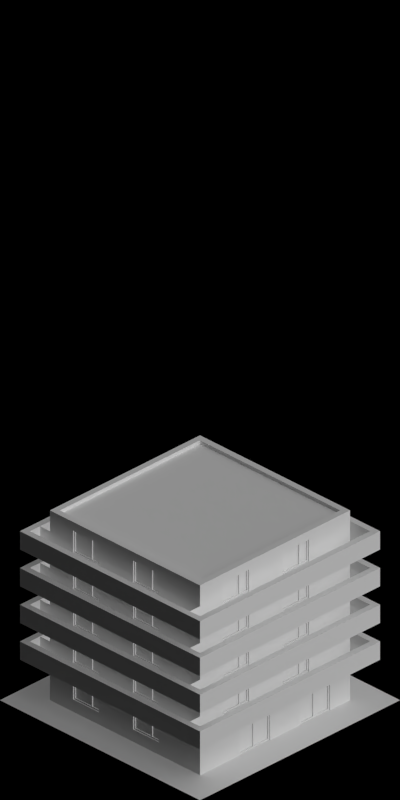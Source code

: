 # Source: 4611-4613.blend  (saved by Blender 2.63.0; exported with 4.5.12 LTS)
import bpy
from mathutils import Matrix  # noqa: F401  (used for matrix-valued properties, if any)

bpy.ops.wm.read_factory_settings(use_empty=True)
scene = bpy.context.scene
scene.name = 'Scene'

# ---- collections
col_collection_1 = bpy.data.collections.new('Collection 1'); scene.collection.children.link(col_collection_1)

# ---- materials (node trees are filled in below, after node groups)
mat_paint_white = bpy.data.materials.new('Paint_White')
mat_cc_patchy = bpy.data.materials.new('CC_Patchy')
mat_concrete_greymid = bpy.data.materials.new('Concrete_GreyMid')
mat_paintedmetal_white1 = bpy.data.materials.new('PaintedMetal_White1')
mat_glass_opaque = bpy.data.materials.new('Glass_Opaque')
mat_concrete_normalpaving = bpy.data.materials.new('Concrete_NormalPaving')

# ---- material node trees

# ---- world
world_world = bpy.data.worlds.new('World'); scene.world = world_world
world_world.color = (0.0, 0.0, 0.0)
world_world.use_sun_shadow = False
world_world.sun_shadow_jitter_overblur = 0.0
world_world.cycles.sampling_method = 'MANUAL'
world_world.cycles.sample_map_resolution = 256
world_world.light_settings.ao_factor = 0.5

# ---- cameras
cam_camera = bpy.data.cameras.new('Camera')
cam_camera.type = 'ORTHO'
cam_camera.clip_start = 0.001
cam_camera.clip_end = 100.0
cam_camera.lens = 35.0
cam_camera.sensor_width = 32.0
cam_camera.sensor_height = 18.0
cam_camera.ortho_scale = 5.656
cam_camera.dof.focus_distance = 0.0
cam_camera.dof.aperture_fstop = 128.0

# ---- lights
light_lamp_004 = bpy.data.lights.new('Lamp.004', 'SUN')
light_lamp_004.transmission_factor = 0.0
light_lamp_004.cutoff_distance = 30.0
light_lamp_004.angle = 1.571
light_lamp_004.energy = 1.0
light_lamp_004.shadow_buffer_clip_start = 1.001
light_lamp_004.shadow_soft_size = 1.0
light_lamp_004.shadow_cascade_max_distance = 1000.0
light_lamp_004.cycles.use_multiple_importance_sampling = False
light_lamp_003 = bpy.data.lights.new('Lamp.003', 'SUN')
light_lamp_003.transmission_factor = 0.0
light_lamp_003.cutoff_distance = 30.0
light_lamp_003.use_shadow = False
light_lamp_003.angle = 1.571
light_lamp_003.energy = 1.0
light_lamp_003.shadow_buffer_clip_start = 1.001
light_lamp_003.shadow_soft_size = 1.0
light_lamp_003.shadow_cascade_max_distance = 1000.0
light_lamp_003.cycles.use_multiple_importance_sampling = False

# ---- meshes
me_cube = bpy.data.meshes.new('Cube')
me_cube.from_pydata([(0.05, -0.9, 0.03), (0.2, -0.9, 0.03), (0.05, -0.9, 0.06), (0.2, -0.9, 0.06), (0.15, -0.9, 0.06), (0.15, -0.9, 0.03), (0.15, -0.9, 0.18), (0.05, 0.75, 0.03), (0.2, 0.75, 0.06), (0.15, 0.75, 0.03), (0.15, 0.75, 0.06), (0.2, 0.75, 0.03), (0.05, 0.75, 0.06), (0.2, -0.9, 0.18), (0.05, -0.9, 0.18), (0.05, -0.85, 0.03), (0.2, -0.85, 0.06), (0.15, -0.85, 0.03), (0.15, -0.85, 0.06), (0.05, -0.85, 0.06), (0.2, -0.85, 0.03), (0.2, 0.75, 0.18), (0.15, 0.75, 0.18), (0.05, 0.75, 0.18), (0.2, -0.85, 0.18), (0.15, -0.85, 0.18), (0.05, -0.85, 0.18)], [], [(16, 3, 1, 20), (4, 2, 0, 5), (3, 4, 5, 1), (24, 13, 3, 16), (6, 14, 2, 4), (25, 22, 10, 18), (4, 3, 13, 6), (19, 2, 14, 26), (16, 8, 21, 24), (24, 21, 22, 25), (6, 25, 26, 14), (13, 24, 25, 6), (5, 17, 20, 1), (0, 15, 17, 5), (2, 19, 15, 0), (18, 19, 26, 25), (17, 9, 11, 20), (22, 23, 12, 10), (15, 7, 9, 17), (19, 12, 7, 15), (18, 10, 12, 19), (8, 16, 20, 11)])
me_cube.polygons.foreach_set('material_index', [0, 0, 0, 1, 1, 0, 1, 0, 1, 0, 0, 0, 2, 2, 0, 0, 2, 0, 2, 0, 2, 0])
me_cube.materials.append(mat_paint_white)
me_cube.materials.append(mat_cc_patchy)
me_cube.materials.append(mat_concrete_greymid)
me_cube.use_remesh_preserve_volume = False
me_cube.use_remesh_preserve_attributes = False
me_cube.use_mirror_vertex_groups = False
me_cube.update()
me_cube_011 = bpy.data.meshes.new('Cube.011')
me_cube_011.from_pydata([(0.04, 0.34, 0.1), (0.04, 0.08, 0.28), (0.04, 0.34, 0.28), (0.04, 0.08, 0.1), (0.01, 0.34, 0.1), (0.01, 0.08, 0.28), (0.01, 0.34, 0.28), (0.01, 0.08, 0.1), (0.04, 0.33, 0.11), (0.04, 0.09, 0.27), (0.04, 0.33, 0.27), (0.04, 0.09, 0.11), (0.01, 0.33, 0.11), (0.01, 0.09, 0.27), (0.01, 0.33, 0.27), (0.01, 0.09, 0.11), (0.04, 0.25, 0.28), (0.04, 0.25, 0.1), (0.01, 0.25, 0.28), (0.01, 0.25, 0.1), (0.04, 0.25, 0.27), (0.04, 0.25, 0.11), (0.01, 0.25, 0.27), (0.01, 0.25, 0.11), (0.01, 0.26, 0.27), (0.04, 0.26, 0.27), (0.01, 0.26, 0.28), (0.04, 0.26, 0.28), (0.01, 0.26, 0.11), (0.04, 0.26, 0.11), (0.01, 0.26, 0.1), (0.04, 0.26, 0.1), (0.03, 0.33, 0.11), (0.03, 0.09, 0.27), (0.03, 0.33, 0.27), (0.03, 0.09, 0.11), (0.03, 0.25, 0.27), (0.03, 0.25, 0.11), (0.03, 0.26, 0.27), (0.03, 0.26, 0.11), (0.02, 0.33, 0.11), (0.02, 0.09, 0.27), (0.02, 0.33, 0.27), (0.02, 0.09, 0.11), (0.02, 0.25, 0.27), (0.02, 0.25, 0.11), (0.02, 0.26, 0.27), (0.02, 0.26, 0.11), (0.0, 2.98e-08, 7.451e-09), (0.0, 0.6, 7.451e-09), (0.05, 0.6, 7.451e-09), (0.05, 2.98e-08, 7.451e-09), (0.0, 2.98e-08, 0.3), (0.0, 0.6, 0.3), (0.05, 0.6, 0.3), (0.05, 2.98e-08, 0.3), (2.265e-09, 0.08, 0.3), (2.265e-09, 0.08, 7.451e-09), (0.05, 0.08, 0.3), (0.05, 0.08, 7.451e-09), (0.05, 0.34, 0.3), (8.305e-09, 0.34, 7.451e-09), (0.05, 0.34, 7.451e-09), (8.305e-09, 0.34, 0.3), (0.0, 0.6, 0.28), (0.0, 2.98e-08, 0.28), (0.05, 0.6, 0.28), (0.05, 2.98e-08, 0.28), (2.265e-09, 0.08, 0.28), (8.305e-09, 0.34, 0.28), (0.0, 2.98e-08, 0.1), (0.05, 0.34, 0.1), (8.305e-09, 0.34, 0.1), (0.05, 0.08, 0.28), (0.05, 0.34, 0.28), (0.05, 0.08, 0.1), (2.265e-09, 0.08, 0.1), (0.05, 2.98e-08, 0.1), (0.05, 0.6, 0.1), (0.0, 0.6, 0.1)], [], [(7, 5, 13, 15), (16, 1, 9, 20), (3, 1, 5, 7), (18, 5, 1, 16), (30, 4, 0, 31), (4, 6, 2, 0), (8, 10, 34, 32), (23, 15, 43, 45), (12, 14, 6, 4), (11, 9, 1, 3), (0, 2, 10, 8), (28, 12, 4, 30), (31, 0, 8, 29), (22, 13, 5, 18), (27, 16, 20, 25), (26, 18, 16, 27), (7, 19, 17, 3), (38, 34, 10, 25), (46, 47, 28, 24), (15, 23, 19, 7), (3, 17, 21, 11), (24, 22, 18, 26), (17, 31, 29, 21), (14, 24, 26, 6), (23, 28, 30, 19), (20, 21, 29, 25), (19, 30, 31, 17), (2, 27, 25, 10), (6, 26, 27, 2), (22, 24, 28, 23), (38, 39, 32, 34), (33, 35, 37, 36), (29, 8, 32, 39), (20, 9, 33, 36), (39, 38, 25, 29), (37, 35, 11, 21), (35, 33, 9, 11), (21, 20, 36, 37), (46, 42, 40, 47), (41, 44, 45, 43), (47, 40, 12, 28), (44, 41, 13, 22), (24, 14, 42, 46), (22, 23, 45, 44), (15, 13, 41, 43), (40, 42, 14, 12), (72, 79, 49, 61), (79, 78, 50, 49), (77, 70, 48, 51), (61, 49, 50, 62), (60, 54, 53, 63), (70, 76, 57, 48), (48, 57, 59, 51), (55, 58, 56, 52), (58, 60, 63, 56), (76, 72, 61, 57), (63, 53, 64, 69), (57, 61, 62, 59), (55, 52, 65, 67), (78, 71, 62, 50), (53, 54, 66, 64), (56, 63, 69, 68), (52, 56, 68, 65), (71, 75, 59, 62), (66, 74, 71, 78), (74, 73, 68, 69), (65, 68, 76, 70), (64, 66, 78, 79), (60, 58, 73, 74), (69, 64, 79, 72), (67, 65, 70, 77), (75, 77, 51, 59), (71, 74, 69, 72), (72, 76, 75, 71), (73, 67, 77, 75), (58, 55, 67, 73), (54, 60, 74, 66), (76, 68, 73, 75)])
me_cube_011.polygons.foreach_set('material_index', [0, 0, 0, 0, 0, 0, 0, 0, 0, 0, 0, 0, 0, 0, 0, 0, 0, 0, 0, 0, 0, 0, 0, 0, 0, 0, 0, 0, 0, 0, 1, 1, 0, 0, 0, 0, 0, 0, 1, 1, 0, 0, 0, 0, 0, 0, 2, 2, 2, 2, 2, 2, 2, 2, 2, 2, 2, 2, 2, 2, 2, 2, 2, 2, 2, 2, 2, 2, 2, 2, 2, 2, 2, 2, 2, 2, 2, 2])
me_cube_011.materials.append(mat_paintedmetal_white1)
me_cube_011.materials.append(mat_glass_opaque)
me_cube_011.materials.append(mat_paint_white)
me_cube_011.use_remesh_preserve_volume = False
me_cube_011.use_remesh_preserve_attributes = False
me_cube_011.use_mirror_vertex_groups = False
me_cube_011.update()
me_cube_024 = bpy.data.meshes.new('Cube.024')
me_cube_024.from_pydata([(0.0, 2.235e-08, 1.49e-08), (0.0, 0.15, 1.49e-08), (-0.05, 0.15, 1.49e-08), (-0.05, 2.235e-08, 1.49e-08), (0.0, 2.235e-08, 0.3), (0.0, 0.15, 0.3), (-0.05, 0.15, 0.3), (-0.05, 2.235e-08, 0.3), (0.0, 0.1, 0.3), (0.0, 0.1, 1.49e-08), (-0.05, 0.1, 0.3), (-0.05, 0.1, 1.49e-08), (0.1, 0.15, 1.49e-08), (0.1, 0.15, 0.3), (0.1, 0.1, 0.3), (0.1, 0.1, 1.49e-08)], [], [(8, 5, 13, 14), (5, 6, 2, 1), (10, 7, 3, 11), (7, 4, 0, 3), (9, 1, 2, 11), (10, 6, 5, 8), (4, 8, 9, 0), (6, 10, 11, 2), (0, 9, 11, 3), (7, 10, 8, 4), (14, 13, 12, 15), (5, 1, 12, 13), (14, 15, 9, 8), (15, 12, 1, 9)])
me_cube_024.materials.append(mat_paint_white)
me_cube_024.use_remesh_preserve_volume = False
me_cube_024.use_remesh_preserve_attributes = False
me_cube_024.use_mirror_vertex_groups = False
me_cube_024.update()
me_cube_027 = bpy.data.meshes.new('Cube.027')
me_cube_027.from_pydata([(0.04, 0.25, 0.0), (0.04, 0.55, 0.28), (0.04, 0.25, 0.28), (0.04, 0.55, 0.0), (0.01, 0.25, 0.0), (0.01, 0.55, 0.28), (0.01, 0.25, 0.28), (0.01, 0.55, 0.0), (0.04, 0.26, 0.01), (0.04, 0.54, 0.27), (0.04, 0.26, 0.27), (0.04, 0.54, 0.01), (0.01, 0.26, 0.01), (0.01, 0.54, 0.27), (0.01, 0.26, 0.27), (0.01, 0.54, 0.01), (0.04, 0.4, 0.28), (0.04, 0.4, 0.0), (0.01, 0.4, 0.28), (0.01, 0.4, 0.0), (0.04, 0.4, 0.27), (0.04, 0.4, 0.01), (0.01, 0.4, 0.27), (0.01, 0.4, 0.01), (0.01, 0.39, 0.27), (0.04, 0.39, 0.27), (0.01, 0.39, 0.28), (0.04, 0.39, 0.28), (0.01, 0.39, 0.01), (0.04, 0.39, 0.01), (0.01, 0.39, 0.0), (0.04, 0.39, 0.0), (0.03, 0.26, 0.01), (0.03, 0.54, 0.27), (0.03, 0.26, 0.27), (0.03, 0.54, 0.01), (0.03, 0.4, 0.27), (0.03, 0.4, 0.01), (0.03, 0.39, 0.27), (0.03, 0.39, 0.01), (0.02, 0.26, 0.01), (0.02, 0.54, 0.27), (0.02, 0.26, 0.27), (0.02, 0.54, 0.01), (0.02, 0.4, 0.27), (0.02, 0.4, 0.01), (0.02, 0.39, 0.27), (0.02, 0.39, 0.01), (0.0, 0.0, 1.49e-08), (0.05, 0.0, 1.49e-08), (0.0, 0.6, 0.3), (0.0, 0.0, 0.3), (0.05, 0.0, 0.3), (0.05, 0.6, 0.3), (0.0, 0.55, 0.3), (0.05, 0.55, 0.3), (0.05, 0.25, 0.3), (0.0, 0.25, 1.49e-08), (0.05, 0.25, 1.49e-08), (0.0, 0.25, 0.3), (0.0, 0.0, 0.28), (0.0, 0.6, 0.28), (0.05, 0.0, 0.28), (0.05, 0.6, 0.28), (0.0, 0.55, 0.28), (0.0, 0.25, 0.28), (0.0, 0.6, 0.0), (0.05, 0.55, 0.28), (0.05, 0.25, 0.28), (0.05, 0.55, 0.0), (0.0, 0.55, 0.0), (0.05, 0.6, 0.0)], [], [(7, 5, 13, 15), (16, 1, 9, 20), (3, 1, 5, 7), (18, 5, 1, 16), (30, 4, 0, 31), (4, 6, 2, 0), (8, 10, 34, 32), (23, 15, 43, 45), (12, 14, 6, 4), (11, 9, 1, 3), (0, 2, 10, 8), (28, 12, 4, 30), (31, 0, 8, 29), (22, 13, 5, 18), (27, 16, 20, 25), (26, 18, 16, 27), (7, 19, 17, 3), (38, 34, 10, 25), (46, 47, 28, 24), (15, 23, 19, 7), (3, 17, 21, 11), (24, 22, 18, 26), (17, 31, 29, 21), (14, 24, 26, 6), (23, 28, 30, 19), (20, 21, 29, 25), (19, 30, 31, 17), (2, 27, 25, 10), (6, 26, 27, 2), (22, 24, 28, 23), (38, 39, 32, 34), (33, 35, 37, 36), (29, 8, 32, 39), (20, 9, 33, 36), (39, 38, 25, 29), (37, 35, 11, 21), (35, 33, 9, 11), (21, 20, 36, 37), (46, 42, 40, 47), (41, 44, 45, 43), (47, 40, 12, 28), (44, 41, 13, 22), (24, 14, 42, 46), (22, 23, 45, 44), (15, 13, 41, 43), (40, 42, 14, 12), (57, 48, 49, 58), (56, 52, 51, 59), (53, 55, 54, 50), (55, 56, 59, 54), (59, 51, 60, 65), (53, 50, 61, 63), (51, 52, 62, 60), (54, 59, 65, 64), (50, 54, 64, 61), (68, 67, 64, 65), (61, 64, 70, 66), (56, 55, 67, 68), (63, 61, 66, 71), (67, 63, 71, 69), (55, 53, 63, 67), (52, 56, 68, 62), (70, 64, 67, 69), (66, 70, 69, 71), (70, 57, 58, 69), (62, 68, 58, 49), (60, 62, 49, 48), (65, 60, 48, 57), (58, 68, 65, 57)])
me_cube_027.polygons.foreach_set('material_index', [0, 0, 0, 0, 0, 0, 0, 0, 0, 0, 0, 0, 0, 0, 0, 0, 0, 0, 0, 0, 0, 0, 0, 0, 0, 0, 0, 0, 0, 0, 1, 1, 0, 0, 0, 0, 0, 0, 1, 1, 0, 0, 0, 0, 0, 0, 2, 2, 2, 2, 2, 2, 2, 2, 2, 2, 2, 2, 2, 2, 2, 2, 2, 2, 2, 2, 2, 2, 2])
me_cube_027.materials.append(mat_paintedmetal_white1)
me_cube_027.materials.append(mat_glass_opaque)
me_cube_027.materials.append(mat_paint_white)
me_cube_027.use_remesh_preserve_volume = False
me_cube_027.use_remesh_preserve_attributes = False
me_cube_027.use_mirror_vertex_groups = False
me_cube_027.update()
me_plane_001 = bpy.data.meshes.new('Plane.001')
me_plane_001.from_pydata([(1.0, -1.0, 0.0), (-1.0, -1.0, 0.0), (1.0, 1.0, 0.0), (-1.0, 1.0, 0.0)], [], [(2, 3, 1, 0)])
me_plane_001.materials.append(mat_concrete_normalpaving)
me_plane_001.use_remesh_preserve_volume = False
me_plane_001.use_remesh_preserve_attributes = False
me_plane_001.use_mirror_vertex_groups = False
me_plane_001.update()
me_plane_002 = bpy.data.meshes.new('Plane.002')
me_plane_002.from_pydata([(-0.7, -0.7, -0.01), (-0.7, 0.7, -0.01), (0.7, -0.7, -0.01), (0.7, 0.7, -0.01), (0.7, 0.7, 0.02), (0.7, -0.7, 0.02), (-0.7, 0.7, 0.02), (-0.7, -0.7, 0.02)], [], [(5, 7, 0, 2), (1, 0, 7, 6), (4, 6, 7, 5), (2, 3, 4, 5), (3, 1, 6, 4), (3, 2, 0, 1)])
me_plane_002.polygons.foreach_set('material_index', [1, 1, 1, 1, 1, 1])
me_plane_002.materials.append(mat_paint_white)
me_plane_002.materials.append(mat_concrete_greymid)
me_plane_002.use_remesh_preserve_volume = False
me_plane_002.use_remesh_preserve_attributes = False
me_plane_002.use_mirror_vertex_groups = False
me_plane_002.update()
me_plane_003 = bpy.data.meshes.new('Plane.003')
me_plane_003.from_pydata([(0.7, 0.7, 0.05), (-0.75, -0.75, 0.05), (0.7, -0.7, 0.05), (-0.75, 0.75, 0.05), (-0.7, 0.7, 0.05), (0.75, -0.75, 0.05), (0.75, 0.75, 7.451e-09), (0.75, -0.75, 7.451e-09), (0.75, 0.75, 0.05), (-0.7, -0.7, 0.05), (-0.75, 0.75, 7.451e-09), (-0.75, -0.75, 7.451e-09), (0.7, 0.7, 0.02), (0.7, -0.7, 0.02), (-0.7, 0.7, 0.02), (-0.7, -0.7, 0.02)], [], [(2, 0, 8, 5), (7, 11, 1, 5), (0, 4, 3, 8), (5, 8, 6, 7), (4, 9, 1, 3), (8, 3, 10, 6), (3, 1, 11, 10), (5, 1, 9, 2), (6, 10, 11, 7), (13, 12, 0, 2), (12, 13, 15, 14), (2, 9, 15, 13), (12, 14, 4, 0), (14, 15, 9, 4)])
me_plane_003.polygons.foreach_set('material_index', [0, 0, 0, 0, 0, 0, 0, 0, 0, 0, 1, 0, 0, 0])
me_plane_003.materials.append(mat_paint_white)
me_plane_003.materials.append(mat_concrete_greymid)
me_plane_003.use_remesh_preserve_volume = False
me_plane_003.use_remesh_preserve_attributes = False
me_plane_003.use_mirror_vertex_groups = False
me_plane_003.update()

# ---- objects
ob_cube_049 = bpy.data.objects.new('Cube.049', me_cube)
ob_cube_048 = bpy.data.objects.new('Cube.048', me_cube)
ob_cube_047 = bpy.data.objects.new('Cube.047', me_cube)
ob_cube_046 = bpy.data.objects.new('Cube.046', me_cube)
ob_cube_045 = bpy.data.objects.new('Cube.045', me_cube)
ob_cube_044 = bpy.data.objects.new('Cube.044', me_cube)
ob_cube_043 = bpy.data.objects.new('Cube.043', me_cube)
ob_cube_042 = bpy.data.objects.new('Cube.042', me_cube)
ob_cube_037 = bpy.data.objects.new('Cube.037', me_cube)
ob_cube_036 = bpy.data.objects.new('Cube.036', me_cube)
ob_cube_035 = bpy.data.objects.new('Cube.035', me_cube)
ob_cube_034 = bpy.data.objects.new('Cube.034', me_cube)
ob_cube_033 = bpy.data.objects.new('Cube.033', me_cube)
ob_cube_032 = bpy.data.objects.new('Cube.032', me_cube)
ob_cube_031 = bpy.data.objects.new('Cube.031', me_cube)
ob_cube_030 = bpy.data.objects.new('Cube.030', me_cube)
ob_cube_029 = bpy.data.objects.new('Cube.029', me_cube)
ob_cube_028 = bpy.data.objects.new('Cube.028', me_cube)
ob_cube_027 = bpy.data.objects.new('Cube.027', me_cube)
ob_cube_017 = bpy.data.objects.new('Cube.017', me_cube)
ob_cube_041 = bpy.data.objects.new('Cube.041', me_cube)
ob_cube_040 = bpy.data.objects.new('Cube.040', me_cube)
ob_cube_039 = bpy.data.objects.new('Cube.039', me_cube)
ob_cube_038 = bpy.data.objects.new('Cube.038', me_cube)
ob_cube_026 = bpy.data.objects.new('Cube.026', me_cube_011)
ob_cube_025 = bpy.data.objects.new('Cube.025', me_cube_024)
ob_cube_024 = bpy.data.objects.new('Cube.024', me_cube_024)
ob_cube_023 = bpy.data.objects.new('Cube.023', me_cube_011)
ob_cube_021 = bpy.data.objects.new('Cube.021', me_cube_027)
ob_cube_020 = bpy.data.objects.new('Cube.020', me_cube_024)
ob_cube_019 = bpy.data.objects.new('Cube.019', me_cube_024)
ob_cube_018 = bpy.data.objects.new('Cube.018', me_cube_011)
ob_plane_004 = bpy.data.objects.new('Plane.004', me_plane_001)
ob_plane_000 = bpy.data.objects.new('Plane.000', me_plane_002)
ob_plane_003 = bpy.data.objects.new('Plane.003', me_plane_002)
ob_plane_002 = bpy.data.objects.new('Plane.002', me_plane_001)
ob_cube_016 = bpy.data.objects.new('Cube.016', me_cube_011)
ob_cube_015 = bpy.data.objects.new('Cube.015', me_cube_011)
ob_cube_012 = bpy.data.objects.new('Cube.012', me_cube_024)
ob_cube_010 = bpy.data.objects.new('Cube.010', me_cube_024)
ob_cube_009 = bpy.data.objects.new('Cube.009', me_cube_027)
ob_cube_008 = bpy.data.objects.new('Cube.008', me_cube_011)
ob_cube_007 = bpy.data.objects.new('Cube.007', me_cube_024)
ob_cube_006 = bpy.data.objects.new('Cube.006', me_cube_024)
ob_cube_005 = bpy.data.objects.new('Cube.005', me_cube_011)
ob_cube_004 = bpy.data.objects.new('Cube.004', me_cube_011)
ob_cube_003 = bpy.data.objects.new('Cube.003', me_cube_024)
ob_cube_001 = bpy.data.objects.new('Cube.001', me_cube_024)
ob_cube_002 = bpy.data.objects.new('Cube.002', me_cube_011)
ob_plane_001 = bpy.data.objects.new('Plane.001', me_plane_003)
ob_cube_022 = bpy.data.objects.new('Cube.022', me_cube_027)
ob_cube_014 = bpy.data.objects.new('Cube.014', me_cube_024)
ob_cube_013 = bpy.data.objects.new('Cube.013', me_cube_024)
ob_cube_011 = bpy.data.objects.new('Cube.011', me_cube_011)
ob_cube = bpy.data.objects.new('Cube', me_cube_011)
ob_plane_014 = bpy.data.objects.new('Plane.014', me_plane_001)
ob_rotationcontrol_001 = bpy.data.objects.new('RotationControl.001', None)
ob_cameratarget = bpy.data.objects.new('CameraTarget', None)
ob_camera = bpy.data.objects.new('Camera', cam_camera)
ob_lamp_001 = bpy.data.objects.new('Lamp.001', light_lamp_004)
ob_lamp = bpy.data.objects.new('Lamp', light_lamp_003)

# ---- transforms, parenting, visibility, modifiers, constraints
ob_cube_049.location = (-5.0, -0.7, 0.6)
ob_cube_049.rotation_euler = (0.0, 0.0, -1.571)
ob_cube_049.lineart.crease_threshold = 0.0
ob_cube_048.location = (-5.0, -0.7, 0.3)
ob_cube_048.rotation_euler = (0.0, 0.0, -1.571)
ob_cube_048.lineart.crease_threshold = 0.0
ob_cube_047.location = (-4.3, -5.96e-08, 0.3)
ob_cube_047.lineart.crease_threshold = 0.0
ob_cube_046.location = (-4.3, -5.96e-08, 0.6)
ob_cube_046.lineart.crease_threshold = 0.0
ob_cube_045.location = (-5.0, 0.7, 0.6)
ob_cube_045.rotation_euler = (0.0, 0.0, 1.571)
ob_cube_045.lineart.crease_threshold = 0.0
ob_cube_044.location = (-5.0, 0.7, 0.3)
ob_cube_044.rotation_euler = (0.0, 0.0, 1.571)
ob_cube_044.lineart.crease_threshold = 0.0
ob_cube_043.location = (-5.7, -5.96e-08, 0.3)
ob_cube_043.rotation_euler = (0.0, 0.0, 3.142)
ob_cube_043.lineart.crease_threshold = 0.0
ob_cube_042.location = (-5.7, -5.96e-08, 0.6)
ob_cube_042.rotation_euler = (0.0, 0.0, 3.142)
ob_cube_042.lineart.crease_threshold = 0.0
ob_cube_037.location = (-10.7, -5.96e-08, 1.2)
ob_cube_037.rotation_euler = (0.0, 0.0, 3.142)
ob_cube_037.lineart.crease_threshold = 0.0
ob_cube_036.location = (-10.7, -5.96e-08, 0.9)
ob_cube_036.rotation_euler = (0.0, 0.0, 3.142)
ob_cube_036.lineart.crease_threshold = 0.0
ob_cube_035.location = (-10.7, -5.96e-08, 0.6)
ob_cube_035.rotation_euler = (0.0, 0.0, 3.142)
ob_cube_035.lineart.crease_threshold = 0.0
ob_cube_034.location = (-10.7, -5.96e-08, 0.3)
ob_cube_034.rotation_euler = (0.0, 0.0, 3.142)
ob_cube_034.lineart.crease_threshold = 0.0
ob_cube_033.location = (-10.0, 0.7, 0.3)
ob_cube_033.rotation_euler = (0.0, 0.0, 1.571)
ob_cube_033.lineart.crease_threshold = 0.0
ob_cube_032.location = (-10.0, 0.7, 0.6)
ob_cube_032.rotation_euler = (0.0, 0.0, 1.571)
ob_cube_032.lineart.crease_threshold = 0.0
ob_cube_031.location = (-10.0, 0.7, 0.9)
ob_cube_031.rotation_euler = (0.0, 0.0, 1.571)
ob_cube_031.lineart.crease_threshold = 0.0
ob_cube_030.location = (-10.0, 0.7, 1.2)
ob_cube_030.rotation_euler = (0.0, 0.0, 1.571)
ob_cube_030.lineart.crease_threshold = 0.0
ob_cube_029.location = (-9.3, -5.96e-08, 1.2)
ob_cube_029.lineart.crease_threshold = 0.0
ob_cube_028.location = (-9.3, -5.96e-08, 0.9)
ob_cube_028.lineart.crease_threshold = 0.0
ob_cube_027.location = (-9.3, -5.96e-08, 0.6)
ob_cube_027.lineart.crease_threshold = 0.0
ob_cube_017.location = (-9.3, -5.96e-08, 0.3)
ob_cube_017.lineart.crease_threshold = 0.0
ob_cube_041.location = (-10.0, -0.7, 0.3)
ob_cube_041.rotation_euler = (0.0, 0.0, -1.571)
ob_cube_041.lineart.crease_threshold = 0.0
ob_cube_040.location = (-10.0, -0.7, 0.6)
ob_cube_040.rotation_euler = (0.0, 0.0, -1.571)
ob_cube_040.lineart.crease_threshold = 0.0
ob_cube_039.location = (-10.0, -0.7, 0.9)
ob_cube_039.rotation_euler = (0.0, 0.0, -1.571)
ob_cube_039.lineart.crease_threshold = 0.0
ob_cube_038.location = (-10.0, -0.7, 1.2)
ob_cube_038.rotation_euler = (0.0, 0.0, -1.571)
ob_cube_038.lineart.crease_threshold = 0.0
ob_cube_026.location = (0.6, 0.7, 0.0)
ob_cube_026.rotation_euler = (0.0, 0.0, -4.712)
ob_cube_026.lineart.crease_threshold = 0.0
_m = ob_cube_026.modifiers.new('Array', 'ARRAY')
_m.constant_offset_displace = (0.0, 0.0, 0.0)
_m.relative_offset_displace = (0.0, 1.0, 0.0)
_m = ob_cube_026.modifiers.new('Array.001', 'ARRAY')
_m.count = 1
_m.constant_offset_displace = (0.0, 0.0, 0.0)
_m.relative_offset_displace = (0.0, 0.0, 1.0)
ob_cube_025.location = (-0.6, -0.7, 0.0)
ob_cube_025.rotation_euler = (0.0, 0.0, 1.571)
ob_cube_025.lineart.crease_threshold = 0.0
_m = ob_cube_025.modifiers.new('Array', 'ARRAY')
_m.constant_offset_displace = (0.0, 0.0, 0.0)
_m.relative_offset_displace = (0.0, 0.0, 1.0)
ob_cube_024.location = (0.6, 0.7, 0.0)
ob_cube_024.rotation_euler = (0.0, 0.0, -1.571)
ob_cube_024.lineart.crease_threshold = 0.0
_m = ob_cube_024.modifiers.new('Array', 'ARRAY')
_m.constant_offset_displace = (0.0, 0.0, 0.0)
_m.relative_offset_displace = (0.0, 0.0, 1.0)
ob_cube_023.location = (-0.6, -0.7, 0.0)
ob_cube_023.rotation_euler = (0.0, 0.0, -1.571)
ob_cube_023.lineart.crease_threshold = 0.0
_m = ob_cube_023.modifiers.new('Array', 'ARRAY')
_m.constant_offset_displace = (0.0, 0.0, 0.0)
_m.relative_offset_displace = (0.0, 1.0, 0.0)
_m = ob_cube_023.modifiers.new('Array.001', 'ARRAY')
_m.count = 1
_m.constant_offset_displace = (0.0, 0.0, 0.0)
_m.relative_offset_displace = (0.0, 0.0, 1.0)
ob_cube_021.location = (0.7, -0.6, 0.0)
ob_cube_021.lineart.crease_threshold = 0.0
_m = ob_cube_021.modifiers.new('Array', 'ARRAY')
_m.constant_offset_displace = (0.0, 0.0, 0.0)
_m.relative_offset_displace = (0.0, 1.0, 0.0)
ob_cube_020.location = (0.7, -0.6, 0.0)
ob_cube_020.rotation_euler = (0.0, 0.0, -3.142)
ob_cube_020.lineart.crease_threshold = 0.0
_m = ob_cube_020.modifiers.new('Array', 'ARRAY')
_m.constant_offset_displace = (0.0, 0.0, 0.0)
_m.relative_offset_displace = (0.0, 0.0, 1.0)
ob_cube_019.location = (-0.7, 0.6, 0.0)
ob_cube_019.lineart.crease_threshold = 0.0
_m = ob_cube_019.modifiers.new('Array', 'ARRAY')
_m.constant_offset_displace = (0.0, 0.0, 0.0)
_m.relative_offset_displace = (0.0, 0.0, 1.0)
ob_cube_018.location = (-0.7, 0.6, 0.0)
ob_cube_018.rotation_euler = (0.0, 0.0, -3.142)
ob_cube_018.lineart.crease_threshold = 0.0
_m = ob_cube_018.modifiers.new('Array', 'ARRAY')
_m.constant_offset_displace = (0.0, 0.0, 0.0)
_m.relative_offset_displace = (0.0, 1.0, 0.0)
_m = ob_cube_018.modifiers.new('Array.001', 'ARRAY')
_m.count = 1
_m.constant_offset_displace = (0.0, 0.0, 0.0)
_m.relative_offset_displace = (0.0, 0.0, 1.0)
ob_plane_004.location = (0.0, 0.0, 3.725e-08)
ob_plane_004.lineart.crease_threshold = 0.0
ob_plane_000.location = (0.0, 0.0, -5.96e-08)
ob_plane_000.lineart.crease_threshold = 0.0
ob_plane_003.location = (-5.0, 0.0, 0.9)
ob_plane_003.lineart.crease_threshold = 0.0
ob_plane_002.location = (-5.0, 0.0, 3.725e-08)
ob_plane_002.lineart.crease_threshold = 0.0
ob_cube_016.location = (-4.3, -0.6, 0.3)
ob_cube_016.lineart.crease_threshold = 0.0
_m = ob_cube_016.modifiers.new('Array', 'ARRAY')
_m.constant_offset_displace = (0.0, 0.0, 0.0)
_m.relative_offset_displace = (0.0, 1.0, 0.0)
_m = ob_cube_016.modifiers.new('Array.001', 'ARRAY')
_m.count = 3
_m.constant_offset_displace = (0.0, 0.0, 0.0)
_m.relative_offset_displace = (0.0, 0.0, 1.0)
ob_cube_015.location = (-5.7, 0.6, 0.0)
ob_cube_015.rotation_euler = (0.0, 0.0, -3.142)
ob_cube_015.lineart.crease_threshold = 0.0
_m = ob_cube_015.modifiers.new('Array', 'ARRAY')
_m.constant_offset_displace = (0.0, 0.0, 0.0)
_m.relative_offset_displace = (0.0, 1.0, 0.0)
_m = ob_cube_015.modifiers.new('Array.001', 'ARRAY')
_m.count = 4
_m.constant_offset_displace = (0.0, 0.0, 0.0)
_m.relative_offset_displace = (0.0, 0.0, 1.0)
ob_cube_012.location = (-5.7, 0.6, 0.0)
ob_cube_012.lineart.crease_threshold = 0.0
_m = ob_cube_012.modifiers.new('Array', 'ARRAY')
_m.count = 5
_m.constant_offset_displace = (0.0, 0.0, 0.0)
_m.relative_offset_displace = (0.0, 0.0, 1.0)
ob_cube_010.location = (-4.3, -0.6, 0.0)
ob_cube_010.rotation_euler = (0.0, 0.0, -3.142)
ob_cube_010.lineart.crease_threshold = 0.0
_m = ob_cube_010.modifiers.new('Array', 'ARRAY')
_m.count = 5
_m.constant_offset_displace = (0.0, 0.0, 0.0)
_m.relative_offset_displace = (0.0, 0.0, 1.0)
ob_cube_009.location = (-4.3, -0.6, 0.0)
ob_cube_009.lineart.crease_threshold = 0.0
_m = ob_cube_009.modifiers.new('Array', 'ARRAY')
_m.constant_offset_displace = (0.0, 0.0, 0.0)
_m.relative_offset_displace = (0.0, 1.0, 0.0)
ob_cube_008.location = (-5.6, -0.7, 0.0)
ob_cube_008.rotation_euler = (0.0, 0.0, -1.571)
ob_cube_008.lineart.crease_threshold = 0.0
_m = ob_cube_008.modifiers.new('Array', 'ARRAY')
_m.constant_offset_displace = (0.0, 0.0, 0.0)
_m.relative_offset_displace = (0.0, 1.0, 0.0)
_m = ob_cube_008.modifiers.new('Array.001', 'ARRAY')
_m.count = 4
_m.constant_offset_displace = (0.0, 0.0, 0.0)
_m.relative_offset_displace = (0.0, 0.0, 1.0)
ob_cube_007.location = (-4.4, 0.7, 0.0)
ob_cube_007.rotation_euler = (0.0, 0.0, -1.571)
ob_cube_007.lineart.crease_threshold = 0.0
_m = ob_cube_007.modifiers.new('Array', 'ARRAY')
_m.count = 5
_m.constant_offset_displace = (0.0, 0.0, 0.0)
_m.relative_offset_displace = (0.0, 0.0, 1.0)
ob_cube_006.location = (-5.6, -0.7, 0.0)
ob_cube_006.rotation_euler = (0.0, 0.0, 1.571)
ob_cube_006.lineart.crease_threshold = 0.0
_m = ob_cube_006.modifiers.new('Array', 'ARRAY')
_m.count = 5
_m.constant_offset_displace = (0.0, 0.0, 0.0)
_m.relative_offset_displace = (0.0, 0.0, 1.0)
ob_cube_005.location = (-4.4, 0.7, 0.0)
ob_cube_005.rotation_euler = (0.0, 0.0, -4.712)
ob_cube_005.lineart.crease_threshold = 0.0
_m = ob_cube_005.modifiers.new('Array', 'ARRAY')
_m.constant_offset_displace = (0.0, 0.0, 0.0)
_m.relative_offset_displace = (0.0, 1.0, 0.0)
_m = ob_cube_005.modifiers.new('Array.001', 'ARRAY')
_m.count = 4
_m.constant_offset_displace = (0.0, 0.0, 0.0)
_m.relative_offset_displace = (0.0, 0.0, 1.0)
ob_cube_004.location = (-9.4, 0.7, 0.0)
ob_cube_004.rotation_euler = (0.0, 0.0, -4.712)
ob_cube_004.lineart.crease_threshold = 0.0
_m = ob_cube_004.modifiers.new('Array', 'ARRAY')
_m.constant_offset_displace = (0.0, 0.0, 0.0)
_m.relative_offset_displace = (0.0, 1.0, 0.0)
_m = ob_cube_004.modifiers.new('Array.001', 'ARRAY')
_m.count = 5
_m.constant_offset_displace = (0.0, 0.0, 0.0)
_m.relative_offset_displace = (0.0, 0.0, 1.0)
ob_cube_003.location = (-10.6, -0.7, 0.0)
ob_cube_003.rotation_euler = (0.0, 0.0, 1.571)
ob_cube_003.lineart.crease_threshold = 0.0
_m = ob_cube_003.modifiers.new('Array', 'ARRAY')
_m.count = 5
_m.constant_offset_displace = (0.0, 0.0, 0.0)
_m.relative_offset_displace = (0.0, 0.0, 1.0)
ob_cube_001.location = (-9.4, 0.7, 0.0)
ob_cube_001.rotation_euler = (0.0, 0.0, -1.571)
ob_cube_001.lineart.crease_threshold = 0.0
_m = ob_cube_001.modifiers.new('Array', 'ARRAY')
_m.count = 5
_m.constant_offset_displace = (0.0, 0.0, 0.0)
_m.relative_offset_displace = (0.0, 0.0, 1.0)
ob_cube_002.location = (-10.6, -0.7, 0.0)
ob_cube_002.rotation_euler = (0.0, 0.0, -1.571)
ob_cube_002.lineart.crease_threshold = 0.0
_m = ob_cube_002.modifiers.new('Array', 'ARRAY')
_m.constant_offset_displace = (0.0, 0.0, 0.0)
_m.relative_offset_displace = (0.0, 1.0, 0.0)
_m = ob_cube_002.modifiers.new('Array.001', 'ARRAY')
_m.count = 5
_m.constant_offset_displace = (0.0, 0.0, 0.0)
_m.relative_offset_displace = (0.0, 0.0, 1.0)
ob_plane_001.location = (-10.0, 0.0, 1.5)
ob_plane_001.lineart.crease_threshold = 0.0
ob_cube_022.location = (-9.3, -0.6, 0.0)
ob_cube_022.lineart.crease_threshold = 0.0
_m = ob_cube_022.modifiers.new('Array', 'ARRAY')
_m.constant_offset_displace = (0.0, 0.0, 0.0)
_m.relative_offset_displace = (0.0, 1.0, 0.0)
ob_cube_014.location = (-9.3, -0.6, 0.0)
ob_cube_014.rotation_euler = (0.0, 0.0, -3.142)
ob_cube_014.lineart.crease_threshold = 0.0
_m = ob_cube_014.modifiers.new('Array', 'ARRAY')
_m.count = 5
_m.constant_offset_displace = (0.0, 0.0, 0.0)
_m.relative_offset_displace = (0.0, 0.0, 1.0)
ob_cube_013.location = (-10.7, 0.6, 0.0)
ob_cube_013.lineart.crease_threshold = 0.0
_m = ob_cube_013.modifiers.new('Array', 'ARRAY')
_m.count = 5
_m.constant_offset_displace = (0.0, 0.0, 0.0)
_m.relative_offset_displace = (0.0, 0.0, 1.0)
ob_cube_011.location = (-10.7, 0.6, 0.0)
ob_cube_011.rotation_euler = (0.0, 0.0, -3.142)
ob_cube_011.lineart.crease_threshold = 0.0
_m = ob_cube_011.modifiers.new('Array', 'ARRAY')
_m.constant_offset_displace = (0.0, 0.0, 0.0)
_m.relative_offset_displace = (0.0, 1.0, 0.0)
_m = ob_cube_011.modifiers.new('Array.001', 'ARRAY')
_m.count = 5
_m.constant_offset_displace = (0.0, 0.0, 0.0)
_m.relative_offset_displace = (0.0, 0.0, 1.0)
ob_cube.location = (-9.3, -0.6, 0.3)
ob_cube.lineart.crease_threshold = 0.0
_m = ob_cube.modifiers.new('Array', 'ARRAY')
_m.constant_offset_displace = (0.0, 0.0, 0.0)
_m.relative_offset_displace = (0.0, 1.0, 0.0)
_m = ob_cube.modifiers.new('Array.001', 'ARRAY')
_m.count = 4
_m.constant_offset_displace = (0.0, 0.0, 0.0)
_m.relative_offset_displace = (0.0, 0.0, 1.0)
ob_plane_014.location = (-10.0, 0.0, 3.725e-08)
ob_plane_014.lineart.crease_threshold = 0.0
ob_rotationcontrol_001.location = (-10.0, 0.0, 0.0)
ob_rotationcontrol_001.rotation_euler = (0.0, 0.0, -1.571)
ob_rotationcontrol_001.empty_image_offset = (0.0, 0.0)
ob_rotationcontrol_001.lineart.crease_threshold = 0.0
ob_cameratarget.parent = ob_rotationcontrol_001
ob_cameratarget.location = (0.0, 0.0, 2.451)
ob_cameratarget.empty_image_offset = (0.0, 0.0)
ob_cameratarget.lineart.crease_threshold = 0.0
ob_camera.parent = ob_cameratarget
ob_camera.location = (4.0, 4.0, 3.268)
ob_camera.rotation_euler = (1.109, 0.01082, 0.8149)
ob_camera.lock_rotations_4d = False
ob_camera.empty_display_type = 'ARROWS'
ob_camera.color = (0.0, 0.0, 0.0, 0.0)
ob_camera.display_type = 'WIRE'
ob_camera.lineart.crease_threshold = 0.0
_c = ob_camera.constraints.new('TRACK_TO'); _c.name = 'TrackTo'
_c.target = ob_cameratarget
ob_lamp_001.parent = ob_rotationcontrol_001
ob_lamp_001.location = (-1.0, 2.0, 2.0)
ob_lamp_001.lock_rotations_4d = False
ob_lamp_001.empty_display_type = 'ARROWS'
ob_lamp_001.color = (0.0, 0.0, 0.0, 0.0)
ob_lamp_001.lineart.crease_threshold = 0.0
_c = ob_lamp_001.constraints.new('TRACK_TO'); _c.name = 'TrackTo'
_c.target = ob_rotationcontrol_001
ob_lamp.parent = ob_rotationcontrol_001
ob_lamp.location = (-1.0, 2.0, 0.8)
ob_lamp.lock_rotations_4d = False
ob_lamp.empty_display_type = 'ARROWS'
ob_lamp.color = (0.0, 0.0, 0.0, 0.0)
ob_lamp.lineart.crease_threshold = 0.0
_c = ob_lamp.constraints.new('TRACK_TO'); _c.name = 'TrackTo'
_c.target = ob_rotationcontrol_001

# ---- collection membership
col_collection_1.objects.link(ob_cube_049)
col_collection_1.objects.link(ob_cube_048)
col_collection_1.objects.link(ob_cube_047)
col_collection_1.objects.link(ob_cube_046)
col_collection_1.objects.link(ob_cube_045)
col_collection_1.objects.link(ob_cube_044)
col_collection_1.objects.link(ob_cube_043)
col_collection_1.objects.link(ob_cube_042)
col_collection_1.objects.link(ob_cube_037)
col_collection_1.objects.link(ob_cube_036)
col_collection_1.objects.link(ob_cube_035)
col_collection_1.objects.link(ob_cube_034)
col_collection_1.objects.link(ob_cube_033)
col_collection_1.objects.link(ob_cube_032)
col_collection_1.objects.link(ob_cube_031)
col_collection_1.objects.link(ob_cube_030)
col_collection_1.objects.link(ob_cube_029)
col_collection_1.objects.link(ob_cube_028)
col_collection_1.objects.link(ob_cube_027)
col_collection_1.objects.link(ob_cube_017)
col_collection_1.objects.link(ob_cube_041)
col_collection_1.objects.link(ob_cube_040)
col_collection_1.objects.link(ob_cube_039)
col_collection_1.objects.link(ob_cube_038)
col_collection_1.objects.link(ob_cube_026)
col_collection_1.objects.link(ob_cube_025)
col_collection_1.objects.link(ob_cube_024)
col_collection_1.objects.link(ob_cube_023)
col_collection_1.objects.link(ob_cube_021)
col_collection_1.objects.link(ob_cube_020)
col_collection_1.objects.link(ob_cube_019)
col_collection_1.objects.link(ob_cube_018)
col_collection_1.objects.link(ob_plane_004)
col_collection_1.objects.link(ob_plane_000)
col_collection_1.objects.link(ob_plane_003)
col_collection_1.objects.link(ob_plane_002)
col_collection_1.objects.link(ob_cube_016)
col_collection_1.objects.link(ob_cube_015)
col_collection_1.objects.link(ob_cube_012)
col_collection_1.objects.link(ob_cube_010)
col_collection_1.objects.link(ob_cube_009)
col_collection_1.objects.link(ob_cube_008)
col_collection_1.objects.link(ob_cube_007)
col_collection_1.objects.link(ob_cube_006)
col_collection_1.objects.link(ob_cube_005)
col_collection_1.objects.link(ob_cube_004)
col_collection_1.objects.link(ob_cube_003)
col_collection_1.objects.link(ob_cube_001)
col_collection_1.objects.link(ob_cube_002)
col_collection_1.objects.link(ob_plane_001)
col_collection_1.objects.link(ob_cube_022)
col_collection_1.objects.link(ob_cube_014)
col_collection_1.objects.link(ob_cube_013)
col_collection_1.objects.link(ob_cube_011)
col_collection_1.objects.link(ob_cube)
col_collection_1.objects.link(ob_plane_014)
col_collection_1.objects.link(ob_rotationcontrol_001)
col_collection_1.objects.link(ob_cameratarget)
col_collection_1.objects.link(ob_camera)
col_collection_1.objects.link(ob_lamp_001)
col_collection_1.objects.link(ob_lamp)

# ---- scene / render settings (as saved in the file)
scene.camera = ob_camera
scene.frame_start = 1; scene.frame_end = 3; scene.frame_set(3)
scene.render.engine = 'BLENDER_EEVEE_NEXT'
scene.render.image_settings.compression = 90
scene.render.resolution_x = 256
scene.render.resolution_y = 512
scene.render.dither_intensity = 0.0
scene.render.bake_margin = 2
scene.render.bake_bias = 0.0
scene.cycles.use_denoising = False
scene.cycles.samples = 10
scene.cycles.sampling_pattern = 'TABULATED_SOBOL'
scene.cycles.light_sampling_threshold = 0.0
scene.cycles.use_adaptive_sampling = False
scene.cycles.use_light_tree = False
scene.cycles.blur_glossy = 0.0
scene.cycles.volume_bounces = 1
scene.cycles.pixel_filter_type = 'GAUSSIAN'
scene.cycles.sample_clamp_indirect = 0.0
scene.view_settings.view_transform = 'Standard'
bpy.context.view_layer.update()
